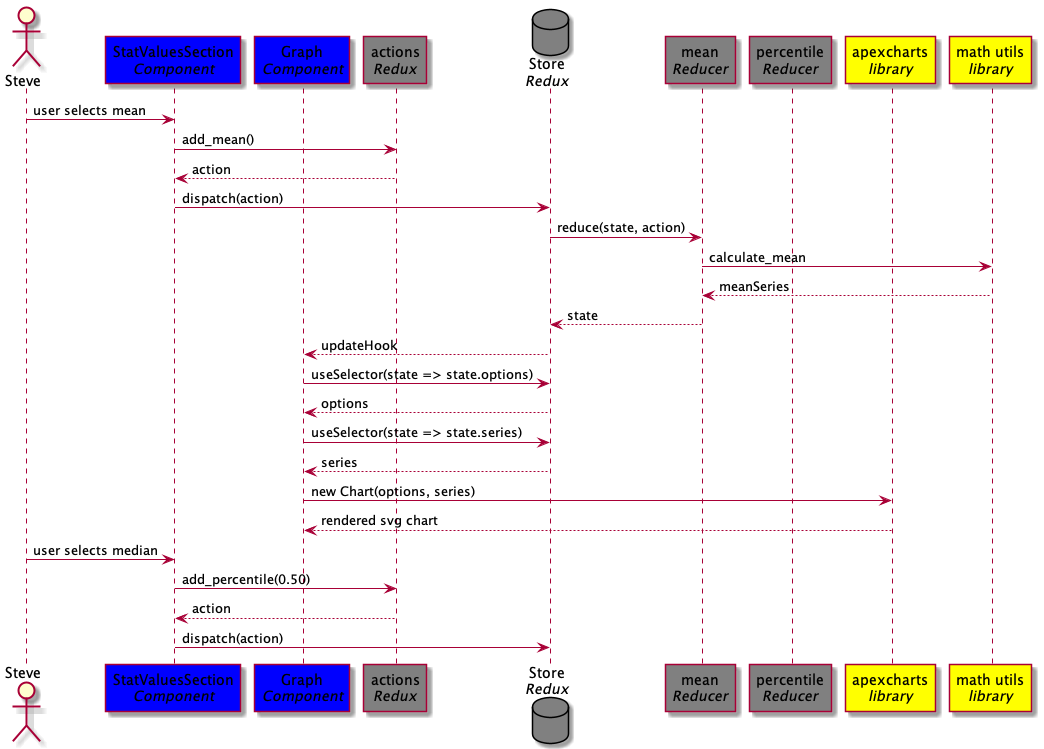

The diagram above was rendered by PlantUML. Its source (embedded in the PNG):
@startuml
actor Steve
participant "StatValuesSection\n//Component//" as SVS #0000ff
participant "Graph\n//Component//" as Graph #0000ff
participant "actions\n//Redux//" as actions #808080
database "Store\n//Redux//" as Store #808080
participant "mean\n//Reducer//" as meanRD #808080
participant "percentile\n//Reducer//" as percRD #808080
participant "apexcharts\n//library//" as apexcharts #ffff00
participant "math utils\n//library//" as math #ffff00

Steve->SVS: user selects mean
SVS->actions: add_mean()
SVS<--actions: action 
SVS->Store: dispatch(action)
Store->meanRD: reduce(state, action)
meanRD->math: calculate_mean
meanRD<--math: meanSeries

Store<--meanRD: state
Graph<--Store: updateHook
Graph->Store: useSelector(state => state.options)
Graph<--Store: options
Graph->Store: useSelector(state => state.series)
Graph<--Store: series
Graph->apexcharts: new Chart(options, series)
Graph<--apexcharts: rendered svg chart

Steve->SVS: user selects median
SVS->actions: add_percentile(0.50)
SVS<--actions: action 
SVS->Store: dispatch(action)

@enduml